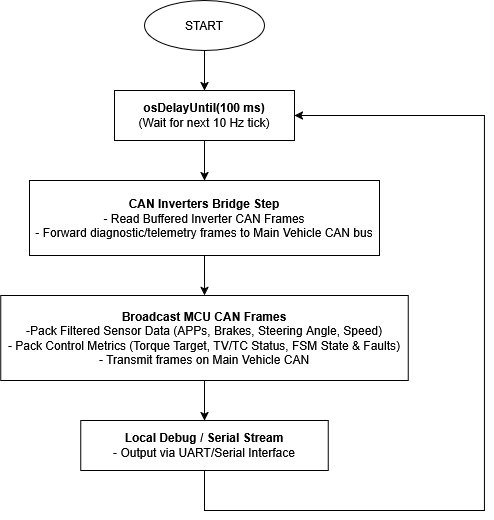

The diagram above was exported from draw.io. Its source (the exported page's mxGraphModel, read from the mxfile embedded in the PNG):
<mxGraphModel dx="1178" dy="664" grid="1" gridSize="10" guides="1" tooltips="1" connect="1" arrows="1" fold="1" page="1" pageScale="1" pageWidth="827" pageHeight="1169" math="0" shadow="0">
  <root>
    <mxCell id="0" />
    <mxCell id="1" parent="0" />
    <mxCell id="rNbLqLsoHV88zN_fESGT-3" edge="1" parent="1" source="rNbLqLsoHV88zN_fESGT-1" style="edgeStyle=orthogonalEdgeStyle;rounded=0;orthogonalLoop=1;jettySize=auto;html=1;" target="rNbLqLsoHV88zN_fESGT-2" value="">
      <mxGeometry relative="1" as="geometry" />
    </mxCell>
    <mxCell id="rNbLqLsoHV88zN_fESGT-1" parent="1" style="ellipse;whiteSpace=wrap;html=1;shapeInside=1;" value="START" vertex="1">
      <mxGeometry height="50" width="120" x="340" y="20" as="geometry" />
    </mxCell>
    <mxCell id="rNbLqLsoHV88zN_fESGT-5" edge="1" parent="1" source="rNbLqLsoHV88zN_fESGT-2" style="edgeStyle=orthogonalEdgeStyle;rounded=0;orthogonalLoop=1;jettySize=auto;html=1;" target="rNbLqLsoHV88zN_fESGT-4" value="">
      <mxGeometry relative="1" as="geometry" />
    </mxCell>
    <mxCell id="rNbLqLsoHV88zN_fESGT-2" parent="1" style="whiteSpace=wrap;html=1;" value="&lt;div&gt;&lt;b&gt;osDelayUntil(100 ms)&lt;/b&gt;&lt;/div&gt;&lt;div&gt;(Wait for next 10 Hz tick)&lt;/div&gt;" vertex="1">
      <mxGeometry height="50" width="180" x="310" y="110" as="geometry" />
    </mxCell>
    <mxCell id="rNbLqLsoHV88zN_fESGT-7" edge="1" parent="1" source="rNbLqLsoHV88zN_fESGT-4" style="edgeStyle=orthogonalEdgeStyle;rounded=0;orthogonalLoop=1;jettySize=auto;html=1;" target="rNbLqLsoHV88zN_fESGT-6" value="">
      <mxGeometry relative="1" as="geometry" />
    </mxCell>
    <mxCell id="rNbLqLsoHV88zN_fESGT-4" parent="1" style="whiteSpace=wrap;html=1;" value="&lt;div&gt;&lt;b&gt;CAN Inverters Bridge Step&lt;/b&gt;&lt;/div&gt;&lt;div&gt;- Read Buffered Inverter CAN Frames&lt;/div&gt;&lt;div&gt;- Forward diagnostic/telemetry frames to Main Vehicle CAN bus&lt;/div&gt;" vertex="1">
      <mxGeometry height="75" width="350" x="225" y="200" as="geometry" />
    </mxCell>
    <mxCell id="rNbLqLsoHV88zN_fESGT-9" edge="1" parent="1" source="rNbLqLsoHV88zN_fESGT-6" style="edgeStyle=orthogonalEdgeStyle;rounded=0;orthogonalLoop=1;jettySize=auto;html=1;" target="rNbLqLsoHV88zN_fESGT-8" value="">
      <mxGeometry relative="1" as="geometry" />
    </mxCell>
    <mxCell id="rNbLqLsoHV88zN_fESGT-6" parent="1" style="whiteSpace=wrap;html=1;" value="&lt;div&gt;&lt;b&gt;Broadcast MCU CAN Frames&lt;/b&gt;&lt;/div&gt;&lt;div&gt;-Pack Filtered Sensor Data (APPs, Brakes, Steering Angle, Speed)&lt;/div&gt;&lt;div&gt;- Pack Control Metrics (Torque Target, TV/TC Status, FSM State &amp;amp; Faults)&lt;/div&gt;&lt;div&gt;- Transmit frames on Main Vehicle CAN&lt;/div&gt;" vertex="1">
      <mxGeometry height="85" width="407.5" x="196.25" y="315" as="geometry" />
    </mxCell>
    <mxCell id="rNbLqLsoHV88zN_fESGT-10" edge="1" parent="1" source="rNbLqLsoHV88zN_fESGT-8" style="edgeStyle=orthogonalEdgeStyle;rounded=0;orthogonalLoop=1;jettySize=auto;html=1;entryX=1;entryY=0.5;entryDx=0;entryDy=0;" target="rNbLqLsoHV88zN_fESGT-2">
      <mxGeometry relative="1" as="geometry">
        <Array as="points">
          <mxPoint x="400.08" y="530" />
          <mxPoint x="680" y="530" />
          <mxPoint x="680" y="135" />
        </Array>
      </mxGeometry>
    </mxCell>
    <mxCell id="rNbLqLsoHV88zN_fESGT-8" parent="1" style="whiteSpace=wrap;html=1;" value="&lt;div&gt;&lt;b&gt;Local Debug / Serial Stream&lt;/b&gt;&lt;/div&gt;- Output via UART/Serial Interface" vertex="1">
      <mxGeometry height="50" width="247.5" x="276.25" y="440" as="geometry" />
    </mxCell>
  </root>
</mxGraphModel>